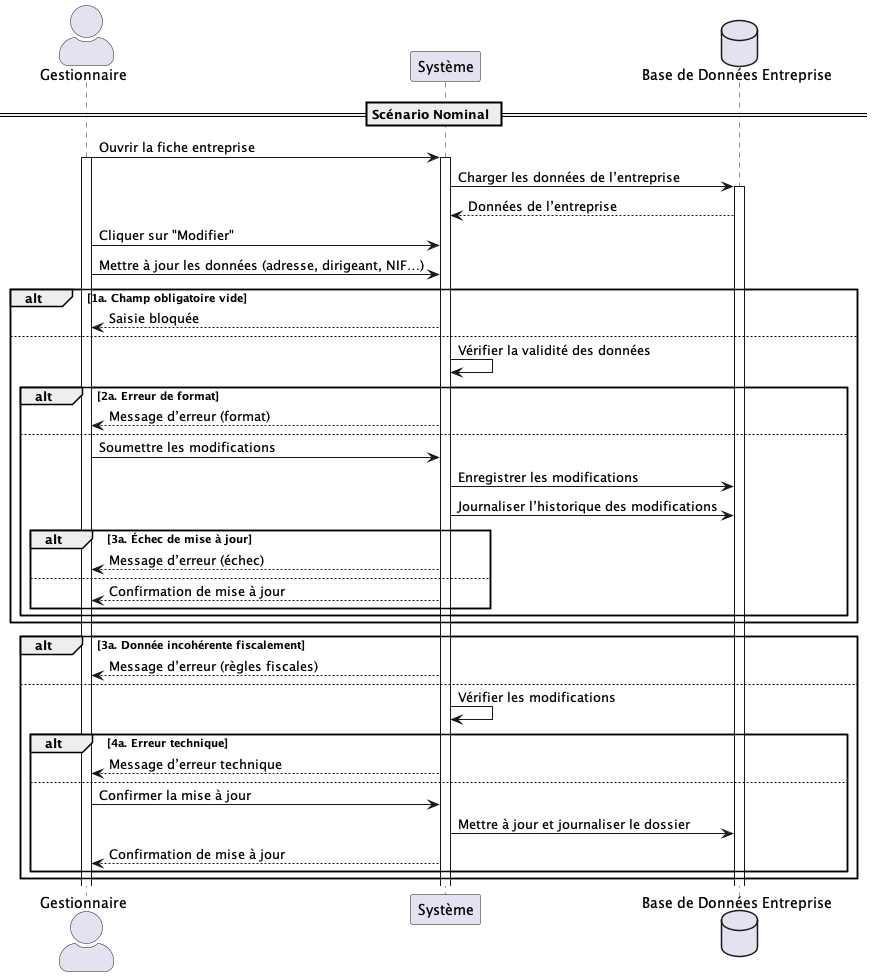

The diagram above was rendered by PlantUML. Its source (embedded in the PNG):
@startuml UC016
skinparam actorStyle awesome

actor "Gestionnaire" as Gestionnaire
participant "Système" as System
database "Base de Données Entreprise" as BDE

== Scénario Nominal ==
Gestionnaire -> System : Ouvrir la fiche entreprise
activate Gestionnaire
activate System
System -> BDE : Charger les données de l’entreprise
activate BDE
BDE --> System : Données de l’entreprise
Gestionnaire -> System : Cliquer sur "Modifier"
Gestionnaire -> System : Mettre à jour les données (adresse, dirigeant, NIF…)
alt 1a. Champ obligatoire vide
    System --> Gestionnaire : Saisie bloquée
else
    System -> System : Vérifier la validité des données

    alt 2a. Erreur de format
        System --> Gestionnaire : Message d’erreur (format)
    else
        Gestionnaire -> System : Soumettre les modifications
        System -> BDE : Enregistrer les modifications
        System -> BDE : Journaliser l’historique des modifications

        alt 3a. Échec de mise à jour
            System --> Gestionnaire : Message d’erreur (échec)
        else
            System --> Gestionnaire : Confirmation de mise à jour
        end
    end
end
alt 3a. Donnée incohérente fiscalement
    System --> Gestionnaire : Message d’erreur (règles fiscales)
else
    System -> System : Vérifier les modifications

    alt 4a. Erreur technique
        System --> Gestionnaire : Message d’erreur technique
    else
        Gestionnaire -> System : Confirmer la mise à jour
        System -> BDE : Mettre à jour et journaliser le dossier
        System --> Gestionnaire : Confirmation de mise à jour
    end
end

@enduml